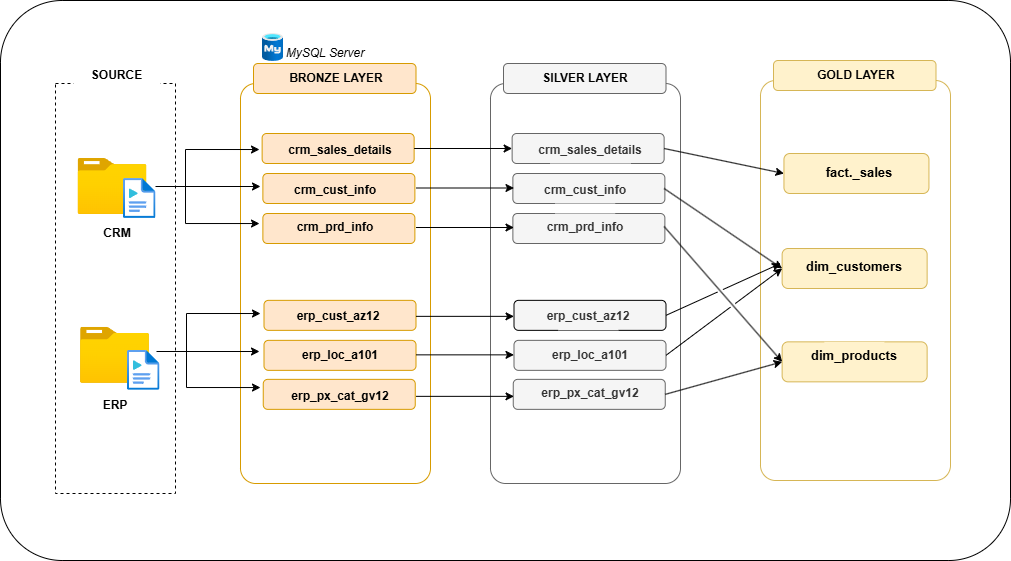

The diagram above was exported from draw.io. Its source (the exported page's mxGraphModel, read from the mxfile embedded in the PNG):
<mxGraphModel dx="1281" dy="660" grid="1" gridSize="10" guides="1" tooltips="1" connect="1" arrows="1" fold="1" page="1" pageScale="1" pageWidth="850" pageHeight="1100" background="#ffffff" math="0" shadow="0">
  <root>
    <mxCell id="0" />
    <mxCell id="1" parent="0" />
    <mxCell id="VINPGx5TNLeR0Ua0cyWj-12" parent="1" style="rounded=0;whiteSpace=wrap;html=1;dashed=1;fillColor=none;" value="" vertex="1">
      <mxGeometry height="410" width="120" x="305" y="153" as="geometry" />
    </mxCell>
    <mxCell id="VINPGx5TNLeR0Ua0cyWj-13" parent="1" style="text;html=1;whiteSpace=wrap;strokeColor=none;fillColor=default;align=center;verticalAlign=middle;rounded=0;fontSize=12;fontStyle=1" value="SOURCE" vertex="1">
      <mxGeometry height="30" width="87" x="323" y="130" as="geometry" />
    </mxCell>
    <mxCell id="VINPGx5TNLeR0Ua0cyWj-14" parent="1" style="image;aspect=fixed;html=1;points=[];align=center;fontSize=12;image=img/lib/azure2/general/Folder_Blank.svg;" value="" vertex="1">
      <mxGeometry height="56.00000000000001" width="69" x="327.5" y="228" as="geometry" />
    </mxCell>
    <mxCell id="VINPGx5TNLeR0Ua0cyWj-15" parent="1" style="image;aspect=fixed;html=1;points=[];align=center;fontSize=12;image=img/lib/azure2/general/Folder_Blank.svg;" value="" vertex="1">
      <mxGeometry height="56.00000000000001" width="69" x="330" y="396.85" as="geometry" />
    </mxCell>
    <mxCell id="VINPGx5TNLeR0Ua0cyWj-16" parent="1" style="image;aspect=fixed;html=1;points=[];align=center;fontSize=12;image=img/lib/azure2/general/Media_File.svg;" value="" vertex="1">
      <mxGeometry height="40" width="32.5" x="373" y="248" as="geometry" />
    </mxCell>
    <mxCell id="VINPGx5TNLeR0Ua0cyWj-17" parent="1" style="image;aspect=fixed;html=1;points=[];align=center;fontSize=12;image=img/lib/azure2/general/Media_File.svg;" value="" vertex="1">
      <mxGeometry height="40" width="32.5" x="377" y="419.85" as="geometry" />
    </mxCell>
    <mxCell id="VINPGx5TNLeR0Ua0cyWj-20" parent="1" style="rounded=1;whiteSpace=wrap;html=1;fillColor=none;strokeColor=#d79b00;rotation=0;arcSize=8;" value="" vertex="1">
      <mxGeometry height="400" width="190" x="490" y="153" as="geometry" />
    </mxCell>
    <mxCell id="VINPGx5TNLeR0Ua0cyWj-22" parent="1" style="rounded=1;whiteSpace=wrap;html=1;fillColor=#ffe6cc;strokeColor=#d79b00;" value="" vertex="1">
      <mxGeometry height="30" width="162.5" x="503" y="133" as="geometry" />
    </mxCell>
    <mxCell id="VINPGx5TNLeR0Ua0cyWj-23" parent="1" style="rounded=1;whiteSpace=wrap;html=1;fillColor=#ffe6cc;strokeColor=#d79b00;" value="" vertex="1">
      <mxGeometry height="30" width="152" x="511.63" y="203" as="geometry" />
    </mxCell>
    <mxCell id="VINPGx5TNLeR0Ua0cyWj-24" parent="1" style="text;html=1;whiteSpace=wrap;strokeColor=none;fillColor=none;align=center;verticalAlign=middle;rounded=0;fontStyle=1" value="crm_sales_details" vertex="1">
      <mxGeometry height="27" width="80" x="550" y="206" as="geometry" />
    </mxCell>
    <mxCell id="VINPGx5TNLeR0Ua0cyWj-25" parent="1" style="rounded=1;whiteSpace=wrap;html=1;fillColor=#ffe6cc;strokeColor=#d79b00;" value="" vertex="1">
      <mxGeometry height="30" width="152" x="512.38" y="243" as="geometry" />
    </mxCell>
    <mxCell id="VINPGx5TNLeR0Ua0cyWj-26" parent="1" style="text;html=1;whiteSpace=wrap;strokeColor=none;fillColor=none;align=center;verticalAlign=middle;rounded=0;fontStyle=1" value="crm_cust_info" vertex="1">
      <mxGeometry height="27" width="60" x="554.63" y="246" as="geometry" />
    </mxCell>
    <mxCell id="VINPGx5TNLeR0Ua0cyWj-27" parent="1" style="rounded=1;whiteSpace=wrap;html=1;fillColor=#ffe6cc;strokeColor=#d79b00;" value="" vertex="1">
      <mxGeometry height="30" width="152" x="512.38" y="283" as="geometry" />
    </mxCell>
    <mxCell id="VINPGx5TNLeR0Ua0cyWj-28" parent="1" style="text;html=1;whiteSpace=wrap;strokeColor=none;fillColor=none;align=center;verticalAlign=middle;rounded=0;fontStyle=1" value="crm_prd_info" vertex="1">
      <mxGeometry height="27" width="60" x="554.63" y="283" as="geometry" />
    </mxCell>
    <mxCell id="VINPGx5TNLeR0Ua0cyWj-29" parent="1" style="rounded=1;whiteSpace=wrap;html=1;fillColor=#ffe6cc;strokeColor=#d79b00;" value="" vertex="1">
      <mxGeometry height="30" width="152" x="513.5" y="369.85" as="geometry" />
    </mxCell>
    <mxCell id="VINPGx5TNLeR0Ua0cyWj-30" parent="1" style="text;html=1;whiteSpace=wrap;strokeColor=none;fillColor=none;align=center;verticalAlign=middle;rounded=0;fontStyle=1" value="erp_cust_az12" vertex="1">
      <mxGeometry height="27" width="60" x="557.75" y="372.85" as="geometry" />
    </mxCell>
    <mxCell id="VINPGx5TNLeR0Ua0cyWj-31" parent="1" style="rounded=1;whiteSpace=wrap;html=1;fillColor=#ffe6cc;strokeColor=#d79b00;" value="" vertex="1">
      <mxGeometry height="30" width="152" x="513.5" y="409.85" as="geometry" />
    </mxCell>
    <mxCell id="VINPGx5TNLeR0Ua0cyWj-33" parent="1" style="rounded=1;whiteSpace=wrap;html=1;fillColor=#ffe6cc;strokeColor=#d79b00;" value="" vertex="1">
      <mxGeometry height="30" width="152" x="512.75" y="448.85" as="geometry" />
    </mxCell>
    <mxCell id="VINPGx5TNLeR0Ua0cyWj-36" edge="1" parent="1" style="endArrow=classic;html=1;rounded=0;" value="">
      <mxGeometry height="50" relative="1" width="50" as="geometry">
        <mxPoint x="405" y="256" as="sourcePoint" />
        <mxPoint x="510" y="256" as="targetPoint" />
      </mxGeometry>
    </mxCell>
    <mxCell id="VINPGx5TNLeR0Ua0cyWj-37" edge="1" parent="1" style="endArrow=classic;html=1;rounded=0;entryX=0;entryY=0.5;entryDx=0;entryDy=0;" value="">
      <mxGeometry height="50" relative="1" width="50" as="geometry">
        <mxPoint x="435" y="219" as="sourcePoint" />
        <mxPoint x="509" y="219.01999999999998" as="targetPoint" />
      </mxGeometry>
    </mxCell>
    <mxCell id="VINPGx5TNLeR0Ua0cyWj-38" edge="1" parent="1" style="endArrow=classic;html=1;rounded=0;entryX=0;entryY=0.5;entryDx=0;entryDy=0;" value="">
      <mxGeometry height="50" relative="1" width="50" as="geometry">
        <mxPoint x="435" y="293.02" as="sourcePoint" />
        <mxPoint x="509" y="293.03999999999996" as="targetPoint" />
      </mxGeometry>
    </mxCell>
    <mxCell id="VINPGx5TNLeR0Ua0cyWj-40" edge="1" parent="1" style="endArrow=none;html=1;rounded=0;" value="">
      <mxGeometry height="50" relative="1" width="50" as="geometry">
        <mxPoint x="435" y="293" as="sourcePoint" />
        <mxPoint x="435" y="219" as="targetPoint" />
      </mxGeometry>
    </mxCell>
    <mxCell id="VINPGx5TNLeR0Ua0cyWj-41" edge="1" parent="1" style="endArrow=classic;html=1;rounded=0;entryX=0;entryY=0.5;entryDx=0;entryDy=0;" value="">
      <mxGeometry height="50" relative="1" width="50" as="geometry">
        <mxPoint x="406" y="421" as="sourcePoint" />
        <mxPoint x="509" y="421" as="targetPoint" />
      </mxGeometry>
    </mxCell>
    <mxCell id="VINPGx5TNLeR0Ua0cyWj-42" edge="1" parent="1" style="endArrow=classic;html=1;rounded=0;entryX=0;entryY=0.5;entryDx=0;entryDy=0;" value="">
      <mxGeometry height="50" relative="1" width="50" as="geometry">
        <mxPoint x="436" y="383" as="sourcePoint" />
        <mxPoint x="510" y="383.02" as="targetPoint" />
      </mxGeometry>
    </mxCell>
    <mxCell id="VINPGx5TNLeR0Ua0cyWj-43" edge="1" parent="1" style="endArrow=classic;html=1;rounded=0;entryX=0;entryY=0.5;entryDx=0;entryDy=0;" value="">
      <mxGeometry height="50" relative="1" width="50" as="geometry">
        <mxPoint x="436" y="457.02" as="sourcePoint" />
        <mxPoint x="510" y="457.03999999999996" as="targetPoint" />
      </mxGeometry>
    </mxCell>
    <mxCell id="VINPGx5TNLeR0Ua0cyWj-44" edge="1" parent="1" style="endArrow=none;html=1;rounded=0;" value="">
      <mxGeometry height="50" relative="1" width="50" as="geometry">
        <mxPoint x="436" y="457" as="sourcePoint" />
        <mxPoint x="436" y="383" as="targetPoint" />
      </mxGeometry>
    </mxCell>
    <mxCell id="VINPGx5TNLeR0Ua0cyWj-45" parent="1" style="text;html=1;whiteSpace=wrap;strokeColor=none;fillColor=none;align=center;verticalAlign=middle;rounded=0;" value="&lt;b&gt;BRONZE LAYER&lt;/b&gt;" vertex="1">
      <mxGeometry height="30" width="120" x="525.5" y="133" as="geometry" />
    </mxCell>
    <mxCell id="1JAdBXmouyMC70HpGFhK-3" parent="1" style="text;html=1;whiteSpace=wrap;strokeColor=none;fillColor=none;align=center;verticalAlign=middle;rounded=0;fontStyle=1" value="erp_loc_a101" vertex="1">
      <mxGeometry height="27" width="60" x="559.5" y="411.35" as="geometry" />
    </mxCell>
    <mxCell id="1JAdBXmouyMC70HpGFhK-4" parent="1" style="text;html=1;whiteSpace=wrap;strokeColor=none;fillColor=none;align=center;verticalAlign=middle;rounded=0;fontStyle=1" value="erp_px_cat_gv12" vertex="1">
      <mxGeometry height="27" width="60" x="560" y="452.85" as="geometry" />
    </mxCell>
    <mxCell id="1JAdBXmouyMC70HpGFhK-5" parent="1" style="text;html=1;whiteSpace=wrap;strokeColor=none;fillColor=none;align=center;verticalAlign=middle;rounded=0;" value="&lt;b&gt;CRM&lt;/b&gt;" vertex="1">
      <mxGeometry height="30" width="60" x="336.5" y="288" as="geometry" />
    </mxCell>
    <mxCell id="1JAdBXmouyMC70HpGFhK-6" parent="1" style="text;html=1;whiteSpace=wrap;strokeColor=none;fillColor=none;align=center;verticalAlign=middle;rounded=0;" value="&lt;b&gt;ERP&lt;/b&gt;" vertex="1">
      <mxGeometry height="30" width="60" x="335" y="459.85" as="geometry" />
    </mxCell>
    <mxCell id="1JAdBXmouyMC70HpGFhK-7" parent="1" style="rounded=1;whiteSpace=wrap;html=1;fillColor=none;strokeColor=#666666;rotation=0;arcSize=8;fontColor=#333333;" value="" vertex="1">
      <mxGeometry height="400" width="190" x="740" y="153" as="geometry" />
    </mxCell>
    <mxCell id="1JAdBXmouyMC70HpGFhK-8" parent="1" style="rounded=1;whiteSpace=wrap;html=1;fillColor=#f5f5f5;strokeColor=#666666;fontColor=#333333;" value="" vertex="1">
      <mxGeometry height="30" width="162.5" x="753" y="133" as="geometry" />
    </mxCell>
    <mxCell id="1JAdBXmouyMC70HpGFhK-9" parent="1" style="rounded=1;whiteSpace=wrap;html=1;fillColor=#f5f5f5;strokeColor=#666666;fontColor=#333333;" value="" vertex="1">
      <mxGeometry height="30" width="152" x="761.63" y="203" as="geometry" />
    </mxCell>
    <mxCell id="1JAdBXmouyMC70HpGFhK-10" parent="1" style="text;html=1;whiteSpace=wrap;strokeColor=none;fillColor=#f5f5f5;align=center;verticalAlign=middle;rounded=0;fontStyle=1;fontColor=#333333;" value="crm_sales_details" vertex="1">
      <mxGeometry height="27" width="80" x="800" y="206" as="geometry" />
    </mxCell>
    <mxCell id="1JAdBXmouyMC70HpGFhK-11" parent="1" style="rounded=1;whiteSpace=wrap;html=1;fillColor=#f5f5f5;strokeColor=#666666;fontColor=#333333;" value="" vertex="1">
      <mxGeometry height="30" width="152" x="762.38" y="243" as="geometry" />
    </mxCell>
    <mxCell id="1JAdBXmouyMC70HpGFhK-12" parent="1" style="text;html=1;whiteSpace=wrap;strokeColor=none;fillColor=#f5f5f5;align=center;verticalAlign=middle;rounded=0;fontStyle=1;fontColor=#333333;" value="crm_cust_info" vertex="1">
      <mxGeometry height="27" width="60" x="804.63" y="246" as="geometry" />
    </mxCell>
    <mxCell id="1JAdBXmouyMC70HpGFhK-13" parent="1" style="rounded=1;whiteSpace=wrap;html=1;fillColor=#f5f5f5;strokeColor=#666666;fontColor=#333333;" value="" vertex="1">
      <mxGeometry height="30" width="152" x="762.38" y="283" as="geometry" />
    </mxCell>
    <mxCell id="1JAdBXmouyMC70HpGFhK-14" parent="1" style="text;html=1;whiteSpace=wrap;strokeColor=none;fillColor=#f5f5f5;align=center;verticalAlign=middle;rounded=0;fontStyle=1;fontColor=#333333;" value="crm_prd_info" vertex="1">
      <mxGeometry height="27" width="60" x="804.63" y="283" as="geometry" />
    </mxCell>
    <mxCell id="1JAdBXmouyMC70HpGFhK-15" parent="1" style="rounded=1;whiteSpace=wrap;html=1;fillColor=#f5f5f5;strokeColor=default;fontColor=#333333;" value="" vertex="1">
      <mxGeometry height="30" width="152" x="763.5" y="369.85" as="geometry" />
    </mxCell>
    <mxCell id="1JAdBXmouyMC70HpGFhK-16" parent="1" style="text;html=1;whiteSpace=wrap;strokeColor=none;fillColor=#f5f5f5;align=center;verticalAlign=middle;rounded=0;fontStyle=1;fontColor=#333333;" value="erp_cust_az12" vertex="1">
      <mxGeometry height="27" width="60" x="807.75" y="372.85" as="geometry" />
    </mxCell>
    <mxCell id="1JAdBXmouyMC70HpGFhK-17" parent="1" style="rounded=1;whiteSpace=wrap;html=1;fillColor=#f5f5f5;strokeColor=#666666;fontColor=#333333;" value="" vertex="1">
      <mxGeometry height="30" width="152" x="763.5" y="409.85" as="geometry" />
    </mxCell>
    <mxCell id="1JAdBXmouyMC70HpGFhK-18" parent="1" style="rounded=1;whiteSpace=wrap;html=1;fillColor=#f5f5f5;strokeColor=#666666;fontColor=#333333;" value="" vertex="1">
      <mxGeometry height="30" width="152" x="762.75" y="448.85" as="geometry" />
    </mxCell>
    <mxCell id="1JAdBXmouyMC70HpGFhK-20" parent="1" style="text;html=1;whiteSpace=wrap;strokeColor=none;fillColor=#f5f5f5;align=center;verticalAlign=middle;rounded=0;fontStyle=1;fontColor=#333333;" value="erp_loc_a101" vertex="1">
      <mxGeometry height="27" width="60" x="809.5" y="411.35" as="geometry" />
    </mxCell>
    <mxCell id="1JAdBXmouyMC70HpGFhK-21" parent="1" style="text;html=1;whiteSpace=wrap;strokeColor=none;fillColor=#f5f5f5;align=center;verticalAlign=middle;rounded=0;fontStyle=1;fontColor=#333333;" value="erp_px_cat_gv12" vertex="1">
      <mxGeometry height="20.15" width="60" x="810" y="452.85" as="geometry" />
    </mxCell>
    <mxCell id="1JAdBXmouyMC70HpGFhK-23" edge="1" parent="1" source="VINPGx5TNLeR0Ua0cyWj-23" style="endArrow=classic;html=1;rounded=0;entryX=0;entryY=0.5;entryDx=0;entryDy=0;exitX=1;exitY=0.5;exitDx=0;exitDy=0;" target="1JAdBXmouyMC70HpGFhK-9" value="">
      <mxGeometry height="50" relative="1" width="50" as="geometry">
        <mxPoint x="680" y="244.5" as="sourcePoint" />
        <mxPoint x="730" y="194.5" as="targetPoint" />
      </mxGeometry>
    </mxCell>
    <mxCell id="1JAdBXmouyMC70HpGFhK-24" edge="1" parent="1" style="endArrow=classic;html=1;rounded=0;entryX=0;entryY=0.5;entryDx=0;entryDy=0;exitX=1;exitY=0.5;exitDx=0;exitDy=0;" value="">
      <mxGeometry height="50" relative="1" width="50" as="geometry">
        <mxPoint x="665.5" y="257.5" as="sourcePoint" />
        <mxPoint x="763.5" y="257.5" as="targetPoint" />
      </mxGeometry>
    </mxCell>
    <mxCell id="1JAdBXmouyMC70HpGFhK-25" edge="1" parent="1" style="endArrow=classic;html=1;rounded=0;entryX=0;entryY=0.5;entryDx=0;entryDy=0;exitX=1;exitY=0.5;exitDx=0;exitDy=0;" value="">
      <mxGeometry height="50" relative="1" width="50" as="geometry">
        <mxPoint x="665.5" y="297" as="sourcePoint" />
        <mxPoint x="763.5" y="297" as="targetPoint" />
      </mxGeometry>
    </mxCell>
    <mxCell id="1JAdBXmouyMC70HpGFhK-26" edge="1" parent="1" style="endArrow=classic;html=1;rounded=0;entryX=0;entryY=0.5;entryDx=0;entryDy=0;exitX=1;exitY=0.5;exitDx=0;exitDy=0;" value="">
      <mxGeometry height="50" relative="1" width="50" as="geometry">
        <mxPoint x="665.5" y="385.85" as="sourcePoint" />
        <mxPoint x="763.5" y="385.85" as="targetPoint" />
      </mxGeometry>
    </mxCell>
    <mxCell id="1JAdBXmouyMC70HpGFhK-27" edge="1" parent="1" style="endArrow=classic;html=1;rounded=0;entryX=0;entryY=0.5;entryDx=0;entryDy=0;exitX=1;exitY=0.5;exitDx=0;exitDy=0;" value="">
      <mxGeometry height="50" relative="1" width="50" as="geometry">
        <mxPoint x="665.5" y="424.35" as="sourcePoint" />
        <mxPoint x="763.5" y="424.35" as="targetPoint" />
      </mxGeometry>
    </mxCell>
    <mxCell id="1JAdBXmouyMC70HpGFhK-28" edge="1" parent="1" style="endArrow=classic;html=1;rounded=0;entryX=0;entryY=0.5;entryDx=0;entryDy=0;exitX=1;exitY=0.5;exitDx=0;exitDy=0;" value="">
      <mxGeometry height="50" relative="1" width="50" as="geometry">
        <mxPoint x="665.5" y="465.85" as="sourcePoint" />
        <mxPoint x="763.5" y="465.85" as="targetPoint" />
      </mxGeometry>
    </mxCell>
    <mxCell id="1JAdBXmouyMC70HpGFhK-29" parent="1" style="rounded=1;whiteSpace=wrap;html=1;fillColor=none;strokeColor=#d6b656;rotation=0;arcSize=8;" value="" vertex="1">
      <mxGeometry height="400" width="190" x="1010" y="150" as="geometry" />
    </mxCell>
    <mxCell id="1JAdBXmouyMC70HpGFhK-30" parent="1" style="rounded=1;whiteSpace=wrap;html=1;fillColor=#fff2cc;strokeColor=#d6b656;" value="" vertex="1">
      <mxGeometry height="30" width="162.5" x="1023" y="130" as="geometry" />
    </mxCell>
    <mxCell id="1JAdBXmouyMC70HpGFhK-31" parent="1" style="rounded=1;whiteSpace=wrap;html=1;fillColor=#fff2cc;strokeColor=#d6b656;" value="" vertex="1">
      <mxGeometry height="40" width="145" x="1033.45" y="223" as="geometry" />
    </mxCell>
    <mxCell id="1JAdBXmouyMC70HpGFhK-32" parent="1" style="text;html=1;whiteSpace=wrap;strokeColor=none;fillColor=none;align=center;verticalAlign=middle;rounded=0;fontStyle=1;fontSize=13;" value="fact._sales" vertex="1">
      <mxGeometry height="27" width="78.18" x="1069.8200000000002" y="228" as="geometry" />
    </mxCell>
    <mxCell id="1JAdBXmouyMC70HpGFhK-33" parent="1" style="rounded=1;whiteSpace=wrap;html=1;fillColor=#fff2cc;strokeColor=#d6b656;" value="" vertex="1">
      <mxGeometry height="40" width="145" x="1031.63" y="318" as="geometry" />
    </mxCell>
    <mxCell id="1JAdBXmouyMC70HpGFhK-34" parent="1" style="text;html=1;whiteSpace=wrap;strokeColor=none;fillColor=#fff2cc;align=center;verticalAlign=middle;rounded=0;fontStyle=1;fontSize=13;" value="dim_customers" vertex="1">
      <mxGeometry height="27" width="60" x="1073.88" y="322" as="geometry" />
    </mxCell>
    <mxCell id="1JAdBXmouyMC70HpGFhK-35" parent="1" style="rounded=1;whiteSpace=wrap;html=1;fillColor=#fff2cc;strokeColor=#d6b656;" value="" vertex="1">
      <mxGeometry height="40" width="145" x="1031.63" y="411.35" as="geometry" />
    </mxCell>
    <mxCell id="1JAdBXmouyMC70HpGFhK-36" parent="1" style="text;html=1;whiteSpace=wrap;strokeColor=none;fillColor=#fff2cc;align=center;verticalAlign=middle;rounded=0;fontStyle=1;fontSize=13;" value="dim_products" vertex="1">
      <mxGeometry height="27" width="60" x="1073.88" y="411.35" as="geometry" />
    </mxCell>
    <mxCell id="1JAdBXmouyMC70HpGFhK-41" parent="1" style="text;html=1;whiteSpace=wrap;strokeColor=none;fillColor=#fff2cc;align=center;verticalAlign=middle;rounded=0;" value="&lt;b&gt;GOLD LAYER&lt;/b&gt;" vertex="1">
      <mxGeometry height="23" width="120" x="1045.5" y="133" as="geometry" />
    </mxCell>
    <mxCell id="1JAdBXmouyMC70HpGFhK-44" edge="1" parent="1" source="1JAdBXmouyMC70HpGFhK-9" style="endArrow=classic;html=1;rounded=0;entryX=0;entryY=0.5;entryDx=0;entryDy=0;exitX=1;exitY=0.5;exitDx=0;exitDy=0;" target="1JAdBXmouyMC70HpGFhK-31" value="">
      <mxGeometry height="50" relative="1" width="50" as="geometry">
        <mxPoint x="930" y="244.5" as="sourcePoint" />
        <mxPoint x="980" y="194.5" as="targetPoint" />
      </mxGeometry>
    </mxCell>
    <mxCell id="1JAdBXmouyMC70HpGFhK-45" edge="1" parent="1" style="endArrow=classic;html=1;rounded=0;entryX=0;entryY=0.5;entryDx=0;entryDy=0;exitX=1;exitY=0.5;exitDx=0;exitDy=0;" target="1JAdBXmouyMC70HpGFhK-33" value="">
      <mxGeometry height="50" relative="1" width="50" as="geometry">
        <mxPoint x="913.63" y="258" as="sourcePoint" />
        <mxPoint x="1032.63" y="288" as="targetPoint" />
      </mxGeometry>
    </mxCell>
    <mxCell id="1JAdBXmouyMC70HpGFhK-46" edge="1" parent="1" style="endArrow=classic;html=1;rounded=0;entryX=0;entryY=0.5;entryDx=0;entryDy=0;exitX=1;exitY=0.5;exitDx=0;exitDy=0;jumpStyle=gap;jumpSize=2;" target="1JAdBXmouyMC70HpGFhK-35" value="">
      <mxGeometry height="50" relative="1" width="50" as="geometry">
        <mxPoint x="913.63" y="296" as="sourcePoint" />
        <mxPoint x="1032.63" y="326" as="targetPoint" />
      </mxGeometry>
    </mxCell>
    <mxCell id="1JAdBXmouyMC70HpGFhK-47" edge="1" parent="1" source="1JAdBXmouyMC70HpGFhK-15" style="endArrow=classic;html=1;rounded=0;exitX=1;exitY=0.5;exitDx=0;exitDy=0;jumpStyle=gap;" value="">
      <mxGeometry height="50" relative="1" width="50" as="geometry">
        <mxPoint x="960" y="423" as="sourcePoint" />
        <mxPoint x="1030" y="333" as="targetPoint" />
      </mxGeometry>
    </mxCell>
    <mxCell id="1JAdBXmouyMC70HpGFhK-48" edge="1" parent="1" source="1JAdBXmouyMC70HpGFhK-17" style="endArrow=classic;html=1;rounded=0;exitX=1;exitY=0.5;exitDx=0;exitDy=0;entryX=0;entryY=0.5;entryDx=0;entryDy=0;jumpStyle=gap;" target="1JAdBXmouyMC70HpGFhK-33" value="">
      <mxGeometry height="50" relative="1" width="50" as="geometry">
        <mxPoint x="950" y="423" as="sourcePoint" />
        <mxPoint x="1020" y="343" as="targetPoint" />
      </mxGeometry>
    </mxCell>
    <mxCell id="1JAdBXmouyMC70HpGFhK-49" edge="1" parent="1" source="1JAdBXmouyMC70HpGFhK-18" style="endArrow=classic;html=1;rounded=0;entryX=0;entryY=0.5;entryDx=0;entryDy=0;exitX=1;exitY=0.5;exitDx=0;exitDy=0;jumpStyle=gap;" target="1JAdBXmouyMC70HpGFhK-35" value="">
      <mxGeometry height="50" relative="1" width="50" as="geometry">
        <mxPoint x="970" y="393" as="sourcePoint" />
        <mxPoint x="1089" y="423" as="targetPoint" />
      </mxGeometry>
    </mxCell>
    <mxCell id="1JAdBXmouyMC70HpGFhK-53" parent="1" style="text;html=1;whiteSpace=wrap;strokeColor=none;fillColor=none;align=center;verticalAlign=middle;rounded=0;" value="&lt;b&gt;SILVER LAYER&lt;/b&gt;" vertex="1">
      <mxGeometry height="30" width="120" x="775" y="133" as="geometry" />
    </mxCell>
    <mxCell id="1JAdBXmouyMC70HpGFhK-54" parent="1" style="rounded=1;whiteSpace=wrap;html=1;fillColor=none;arcSize=11;" value="" vertex="1">
      <mxGeometry height="560" width="1010" x="250" y="70" as="geometry" />
    </mxCell>
    <mxCell id="DdzZiIeWkE6QrPaH-tDM-3" parent="1" style="text;html=1;whiteSpace=wrap;strokeColor=none;fillColor=none;align=center;verticalAlign=middle;rounded=0;" value="&lt;i&gt;MySQL Server&lt;/i&gt;" vertex="1">
      <mxGeometry height="21" width="90" x="530" y="112" as="geometry" />
    </mxCell>
    <mxCell id="5ZCiSURc8e9HHUWSYSv6-1" parent="1" style="image;aspect=fixed;html=1;points=[];align=center;fontSize=12;image=img/lib/azure2/databases/Azure_Database_MySQL_Server.svg;" value="" vertex="1">
      <mxGeometry height="28" width="21" x="512" y="103" as="geometry" />
    </mxCell>
  </root>
</mxGraphModel>